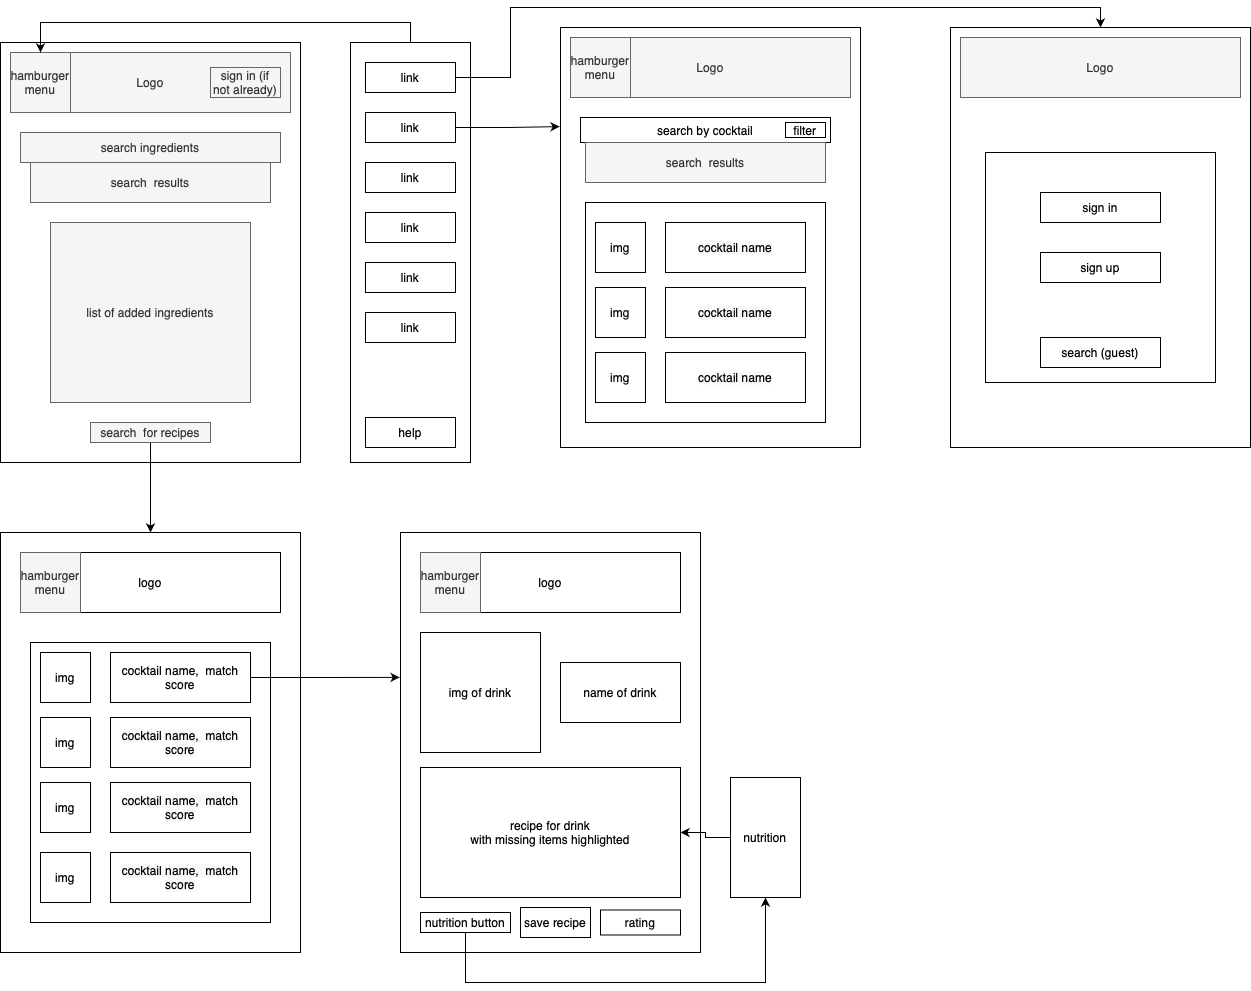

The diagram above was exported from draw.io. Its source (the exported page's mxGraphModel, read from the mxfile embedded in the PNG):
<mxGraphModel dx="946" dy="645" grid="1" gridSize="10" guides="1" tooltips="1" connect="1" arrows="1" fold="1" page="1" pageScale="1" pageWidth="850" pageHeight="1100" math="0" shadow="0">
  <root>
    <mxCell id="0" />
    <mxCell id="1" parent="0" />
    <mxCell id="TJ2f-dDG0wdX-p40522e-1" value="" style="whiteSpace=wrap;html=1;" vertex="1" parent="1">
      <mxGeometry x="30" y="50" width="300" height="420" as="geometry" />
    </mxCell>
    <mxCell id="TJ2f-dDG0wdX-p40522e-2" value="Logo" style="rounded=0;whiteSpace=wrap;html=1;fillColor=#f5f5f5;strokeColor=#666666;fontColor=#333333;" vertex="1" parent="1">
      <mxGeometry x="40" y="60" width="280" height="60" as="geometry" />
    </mxCell>
    <mxCell id="TJ2f-dDG0wdX-p40522e-3" value="search ingredients" style="whiteSpace=wrap;html=1;fillColor=#f5f5f5;strokeColor=#666666;fontColor=#333333;" vertex="1" parent="1">
      <mxGeometry x="50" y="140" width="260" height="30" as="geometry" />
    </mxCell>
    <mxCell id="TJ2f-dDG0wdX-p40522e-4" value="search &amp;nbsp;results" style="rounded=0;whiteSpace=wrap;html=1;fillColor=#f5f5f5;strokeColor=#666666;fontColor=#333333;" vertex="1" parent="1">
      <mxGeometry x="60" y="170" width="240" height="40" as="geometry" />
    </mxCell>
    <mxCell id="TJ2f-dDG0wdX-p40522e-6" value="list of added ingredients" style="rounded=0;whiteSpace=wrap;html=1;fillColor=#f5f5f5;strokeColor=#666666;fontColor=#333333;" vertex="1" parent="1">
      <mxGeometry x="80" y="230" width="200" height="180" as="geometry" />
    </mxCell>
    <mxCell id="TJ2f-dDG0wdX-p40522e-21" style="edgeStyle=orthogonalEdgeStyle;rounded=0;orthogonalLoop=1;jettySize=auto;html=1;" edge="1" parent="1" source="TJ2f-dDG0wdX-p40522e-7" target="TJ2f-dDG0wdX-p40522e-20">
      <mxGeometry relative="1" as="geometry" />
    </mxCell>
    <mxCell id="TJ2f-dDG0wdX-p40522e-7" value="search &amp;nbsp;for recipes" style="rounded=0;whiteSpace=wrap;html=1;fillColor=#f5f5f5;strokeColor=#666666;fontColor=#333333;" vertex="1" parent="1">
      <mxGeometry x="120" y="430" width="120" height="20" as="geometry" />
    </mxCell>
    <mxCell id="TJ2f-dDG0wdX-p40522e-8" value="hamburger&lt;br&gt;menu" style="whiteSpace=wrap;html=1;aspect=fixed;fillColor=#f5f5f5;strokeColor=#666666;fontColor=#333333;" vertex="1" parent="1">
      <mxGeometry x="40" y="60" width="60" height="60" as="geometry" />
    </mxCell>
    <mxCell id="TJ2f-dDG0wdX-p40522e-10" style="edgeStyle=orthogonalEdgeStyle;rounded=0;orthogonalLoop=1;jettySize=auto;html=1;entryX=0.5;entryY=0;entryDx=0;entryDy=0;exitX=0;exitY=0;exitDx=0;exitDy=0;" edge="1" parent="1" source="TJ2f-dDG0wdX-p40522e-9" target="TJ2f-dDG0wdX-p40522e-8">
      <mxGeometry relative="1" as="geometry">
        <Array as="points">
          <mxPoint x="440" y="50" />
          <mxPoint x="440" y="30" />
          <mxPoint x="70" y="30" />
        </Array>
      </mxGeometry>
    </mxCell>
    <mxCell id="TJ2f-dDG0wdX-p40522e-9" value="" style="rounded=0;whiteSpace=wrap;html=1;" vertex="1" parent="1">
      <mxGeometry x="380" y="50" width="120" height="420" as="geometry" />
    </mxCell>
    <mxCell id="QbkWhoNVeOnwkVLVJPI8-31" style="edgeStyle=orthogonalEdgeStyle;rounded=0;orthogonalLoop=1;jettySize=auto;html=1;entryX=0.5;entryY=0;entryDx=0;entryDy=0;" edge="1" parent="1" source="TJ2f-dDG0wdX-p40522e-12" target="QbkWhoNVeOnwkVLVJPI8-26">
      <mxGeometry relative="1" as="geometry">
        <Array as="points">
          <mxPoint x="540" y="85" />
          <mxPoint x="540" y="15" />
          <mxPoint x="1130" y="15" />
        </Array>
      </mxGeometry>
    </mxCell>
    <mxCell id="TJ2f-dDG0wdX-p40522e-12" value="link" style="rounded=0;whiteSpace=wrap;html=1;" vertex="1" parent="1">
      <mxGeometry x="395" y="70" width="90" height="30" as="geometry" />
    </mxCell>
    <mxCell id="QbkWhoNVeOnwkVLVJPI8-25" style="edgeStyle=orthogonalEdgeStyle;rounded=0;orthogonalLoop=1;jettySize=auto;html=1;entryX=-0.003;entryY=0.236;entryDx=0;entryDy=0;entryPerimeter=0;" edge="1" parent="1" source="TJ2f-dDG0wdX-p40522e-13" target="QbkWhoNVeOnwkVLVJPI8-4">
      <mxGeometry relative="1" as="geometry" />
    </mxCell>
    <mxCell id="TJ2f-dDG0wdX-p40522e-13" value="link" style="rounded=0;whiteSpace=wrap;html=1;" vertex="1" parent="1">
      <mxGeometry x="395" y="120" width="90" height="30" as="geometry" />
    </mxCell>
    <mxCell id="TJ2f-dDG0wdX-p40522e-14" value="link" style="rounded=0;whiteSpace=wrap;html=1;" vertex="1" parent="1">
      <mxGeometry x="395" y="170" width="90" height="30" as="geometry" />
    </mxCell>
    <mxCell id="TJ2f-dDG0wdX-p40522e-15" value="link" style="rounded=0;whiteSpace=wrap;html=1;" vertex="1" parent="1">
      <mxGeometry x="395" y="220" width="90" height="30" as="geometry" />
    </mxCell>
    <mxCell id="TJ2f-dDG0wdX-p40522e-16" value="link" style="rounded=0;whiteSpace=wrap;html=1;" vertex="1" parent="1">
      <mxGeometry x="395" y="270" width="90" height="30" as="geometry" />
    </mxCell>
    <mxCell id="TJ2f-dDG0wdX-p40522e-17" value="link" style="rounded=0;whiteSpace=wrap;html=1;" vertex="1" parent="1">
      <mxGeometry x="395" y="320" width="90" height="30" as="geometry" />
    </mxCell>
    <mxCell id="TJ2f-dDG0wdX-p40522e-18" value="help" style="rounded=0;whiteSpace=wrap;html=1;" vertex="1" parent="1">
      <mxGeometry x="395" y="425" width="90" height="30" as="geometry" />
    </mxCell>
    <mxCell id="TJ2f-dDG0wdX-p40522e-20" value="" style="whiteSpace=wrap;html=1;" vertex="1" parent="1">
      <mxGeometry x="30" y="540" width="300" height="420" as="geometry" />
    </mxCell>
    <mxCell id="TJ2f-dDG0wdX-p40522e-22" value="logo" style="rounded=0;whiteSpace=wrap;html=1;" vertex="1" parent="1">
      <mxGeometry x="50" y="560" width="260" height="60" as="geometry" />
    </mxCell>
    <mxCell id="TJ2f-dDG0wdX-p40522e-23" value="hamburger&lt;br&gt;menu" style="whiteSpace=wrap;html=1;aspect=fixed;fillColor=#f5f5f5;strokeColor=#666666;fontColor=#333333;" vertex="1" parent="1">
      <mxGeometry x="50" y="560" width="60" height="60" as="geometry" />
    </mxCell>
    <mxCell id="TJ2f-dDG0wdX-p40522e-24" value="" style="rounded=0;whiteSpace=wrap;html=1;" vertex="1" parent="1">
      <mxGeometry x="60" y="650" width="240" height="280" as="geometry" />
    </mxCell>
    <mxCell id="TJ2f-dDG0wdX-p40522e-25" value="img" style="rounded=0;whiteSpace=wrap;html=1;" vertex="1" parent="1">
      <mxGeometry x="70" y="660" width="50" height="50" as="geometry" />
    </mxCell>
    <mxCell id="TJ2f-dDG0wdX-p40522e-36" style="edgeStyle=orthogonalEdgeStyle;rounded=0;orthogonalLoop=1;jettySize=auto;html=1;entryX=-0.003;entryY=0.345;entryDx=0;entryDy=0;entryPerimeter=0;" edge="1" parent="1" source="TJ2f-dDG0wdX-p40522e-26" target="TJ2f-dDG0wdX-p40522e-33">
      <mxGeometry relative="1" as="geometry" />
    </mxCell>
    <mxCell id="TJ2f-dDG0wdX-p40522e-26" value="cocktail name, &amp;nbsp;match score" style="rounded=0;whiteSpace=wrap;html=1;" vertex="1" parent="1">
      <mxGeometry x="140" y="660" width="140" height="50" as="geometry" />
    </mxCell>
    <mxCell id="TJ2f-dDG0wdX-p40522e-27" value="img" style="rounded=0;whiteSpace=wrap;html=1;" vertex="1" parent="1">
      <mxGeometry x="70" y="725" width="50" height="50" as="geometry" />
    </mxCell>
    <mxCell id="TJ2f-dDG0wdX-p40522e-28" value="&lt;span style=&quot;color: rgb(0, 0, 0); font-family: helvetica; font-size: 12px; font-style: normal; font-weight: normal; letter-spacing: normal; text-align: center; text-indent: 0px; text-transform: none; word-spacing: 0px; background-color: rgb(248, 249, 250); text-decoration: none; display: inline; float: none;&quot;&gt;cocktail name, &amp;nbsp;match score&lt;/span&gt;" style="rounded=0;whiteSpace=wrap;html=1;" vertex="1" parent="1">
      <mxGeometry x="140" y="725" width="140" height="50" as="geometry" />
    </mxCell>
    <mxCell id="TJ2f-dDG0wdX-p40522e-29" value="img" style="rounded=0;whiteSpace=wrap;html=1;" vertex="1" parent="1">
      <mxGeometry x="70" y="790" width="50" height="50" as="geometry" />
    </mxCell>
    <mxCell id="TJ2f-dDG0wdX-p40522e-30" value="&lt;span style=&quot;color: rgb(0, 0, 0); font-family: helvetica; font-size: 12px; font-style: normal; font-weight: normal; letter-spacing: normal; text-align: center; text-indent: 0px; text-transform: none; word-spacing: 0px; background-color: rgb(248, 249, 250); text-decoration: none; display: inline; float: none;&quot;&gt;cocktail name, &amp;nbsp;match score&lt;/span&gt;" style="rounded=0;whiteSpace=wrap;html=1;" vertex="1" parent="1">
      <mxGeometry x="140" y="790" width="140" height="50" as="geometry" />
    </mxCell>
    <mxCell id="TJ2f-dDG0wdX-p40522e-31" value="img" style="rounded=0;whiteSpace=wrap;html=1;" vertex="1" parent="1">
      <mxGeometry x="70" y="860" width="50" height="50" as="geometry" />
    </mxCell>
    <mxCell id="TJ2f-dDG0wdX-p40522e-32" value="&lt;span style=&quot;color: rgb(0, 0, 0); font-family: helvetica; font-size: 12px; font-style: normal; font-weight: normal; letter-spacing: normal; text-align: center; text-indent: 0px; text-transform: none; word-spacing: 0px; background-color: rgb(248, 249, 250); text-decoration: none; display: inline; float: none;&quot;&gt;cocktail name, &amp;nbsp;match score&lt;/span&gt;" style="rounded=0;whiteSpace=wrap;html=1;" vertex="1" parent="1">
      <mxGeometry x="140" y="860" width="140" height="50" as="geometry" />
    </mxCell>
    <mxCell id="TJ2f-dDG0wdX-p40522e-33" value="" style="whiteSpace=wrap;html=1;" vertex="1" parent="1">
      <mxGeometry x="430" y="540" width="300" height="420" as="geometry" />
    </mxCell>
    <mxCell id="TJ2f-dDG0wdX-p40522e-34" value="logo" style="rounded=0;whiteSpace=wrap;html=1;" vertex="1" parent="1">
      <mxGeometry x="450" y="560" width="260" height="60" as="geometry" />
    </mxCell>
    <mxCell id="TJ2f-dDG0wdX-p40522e-35" value="hamburger&lt;br&gt;menu" style="whiteSpace=wrap;html=1;aspect=fixed;fillColor=#f5f5f5;strokeColor=#666666;fontColor=#333333;" vertex="1" parent="1">
      <mxGeometry x="450" y="560" width="60" height="60" as="geometry" />
    </mxCell>
    <mxCell id="TJ2f-dDG0wdX-p40522e-37" value="img of drink" style="rounded=0;whiteSpace=wrap;html=1;" vertex="1" parent="1">
      <mxGeometry x="450" y="640" width="120" height="120" as="geometry" />
    </mxCell>
    <mxCell id="TJ2f-dDG0wdX-p40522e-38" value="name of drink" style="rounded=0;whiteSpace=wrap;html=1;" vertex="1" parent="1">
      <mxGeometry x="590" y="670" width="120" height="60" as="geometry" />
    </mxCell>
    <mxCell id="TJ2f-dDG0wdX-p40522e-39" value="recipe for drink&lt;br&gt;with missing items highlighted" style="rounded=0;whiteSpace=wrap;html=1;" vertex="1" parent="1">
      <mxGeometry x="450" y="775" width="260" height="130" as="geometry" />
    </mxCell>
    <mxCell id="QbkWhoNVeOnwkVLVJPI8-36" style="edgeStyle=orthogonalEdgeStyle;rounded=0;orthogonalLoop=1;jettySize=auto;html=1;" edge="1" parent="1" source="TJ2f-dDG0wdX-p40522e-40" target="QbkWhoNVeOnwkVLVJPI8-37">
      <mxGeometry relative="1" as="geometry">
        <mxPoint x="495" y="990" as="targetPoint" />
        <Array as="points">
          <mxPoint x="495" y="990" />
          <mxPoint x="795" y="990" />
        </Array>
      </mxGeometry>
    </mxCell>
    <mxCell id="TJ2f-dDG0wdX-p40522e-40" value="nutrition button" style="rounded=0;whiteSpace=wrap;html=1;" vertex="1" parent="1">
      <mxGeometry x="450" y="920" width="90" height="20" as="geometry" />
    </mxCell>
    <mxCell id="QbkWhoNVeOnwkVLVJPI8-2" value="save recipe" style="rounded=0;whiteSpace=wrap;html=1;" vertex="1" parent="1">
      <mxGeometry x="550" y="915" width="70" height="30" as="geometry" />
    </mxCell>
    <mxCell id="QbkWhoNVeOnwkVLVJPI8-3" value="rating" style="rounded=0;whiteSpace=wrap;html=1;" vertex="1" parent="1">
      <mxGeometry x="630" y="917.5" width="80" height="25" as="geometry" />
    </mxCell>
    <mxCell id="QbkWhoNVeOnwkVLVJPI8-4" value="" style="whiteSpace=wrap;html=1;" vertex="1" parent="1">
      <mxGeometry x="590" y="35" width="300" height="420" as="geometry" />
    </mxCell>
    <mxCell id="QbkWhoNVeOnwkVLVJPI8-5" value="Logo" style="rounded=0;whiteSpace=wrap;html=1;fillColor=#f5f5f5;strokeColor=#666666;fontColor=#333333;" vertex="1" parent="1">
      <mxGeometry x="600" y="45" width="280" height="60" as="geometry" />
    </mxCell>
    <mxCell id="QbkWhoNVeOnwkVLVJPI8-6" value="hamburger&lt;br&gt;menu" style="whiteSpace=wrap;html=1;aspect=fixed;fillColor=#f5f5f5;strokeColor=#666666;fontColor=#333333;" vertex="1" parent="1">
      <mxGeometry x="600" y="45" width="60" height="60" as="geometry" />
    </mxCell>
    <mxCell id="QbkWhoNVeOnwkVLVJPI8-7" value="search by cocktail" style="rounded=0;whiteSpace=wrap;html=1;" vertex="1" parent="1">
      <mxGeometry x="610" y="125" width="250" height="25" as="geometry" />
    </mxCell>
    <mxCell id="QbkWhoNVeOnwkVLVJPI8-9" value="search &amp;nbsp;results" style="rounded=0;whiteSpace=wrap;html=1;fillColor=#f5f5f5;strokeColor=#666666;fontColor=#333333;" vertex="1" parent="1">
      <mxGeometry x="615" y="150" width="240" height="40" as="geometry" />
    </mxCell>
    <mxCell id="QbkWhoNVeOnwkVLVJPI8-10" value="filter" style="rounded=0;whiteSpace=wrap;html=1;" vertex="1" parent="1">
      <mxGeometry x="815" y="130" width="40" height="15" as="geometry" />
    </mxCell>
    <mxCell id="QbkWhoNVeOnwkVLVJPI8-12" value="" style="rounded=0;whiteSpace=wrap;html=1;" vertex="1" parent="1">
      <mxGeometry x="615" y="210" width="240" height="220" as="geometry" />
    </mxCell>
    <mxCell id="QbkWhoNVeOnwkVLVJPI8-15" value="img" style="rounded=0;whiteSpace=wrap;html=1;" vertex="1" parent="1">
      <mxGeometry x="625" y="230" width="50" height="50" as="geometry" />
    </mxCell>
    <mxCell id="QbkWhoNVeOnwkVLVJPI8-16" value="&lt;span style=&quot;color: rgb(0 , 0 , 0) ; font-family: &amp;#34;helvetica&amp;#34; ; font-size: 12px ; font-style: normal ; font-weight: normal ; letter-spacing: normal ; text-align: center ; text-indent: 0px ; text-transform: none ; word-spacing: 0px ; background-color: rgb(248 , 249 , 250) ; text-decoration: none ; display: inline ; float: none&quot;&gt;cocktail name&lt;/span&gt;" style="rounded=0;whiteSpace=wrap;html=1;" vertex="1" parent="1">
      <mxGeometry x="695" y="230" width="140" height="50" as="geometry" />
    </mxCell>
    <mxCell id="QbkWhoNVeOnwkVLVJPI8-21" value="img" style="rounded=0;whiteSpace=wrap;html=1;" vertex="1" parent="1">
      <mxGeometry x="625" y="295" width="50" height="50" as="geometry" />
    </mxCell>
    <mxCell id="QbkWhoNVeOnwkVLVJPI8-22" value="&lt;span style=&quot;color: rgb(0 , 0 , 0) ; font-family: &amp;#34;helvetica&amp;#34; ; font-size: 12px ; font-style: normal ; font-weight: normal ; letter-spacing: normal ; text-align: center ; text-indent: 0px ; text-transform: none ; word-spacing: 0px ; background-color: rgb(248 , 249 , 250) ; text-decoration: none ; display: inline ; float: none&quot;&gt;cocktail name&lt;/span&gt;" style="rounded=0;whiteSpace=wrap;html=1;" vertex="1" parent="1">
      <mxGeometry x="695" y="295" width="140" height="50" as="geometry" />
    </mxCell>
    <mxCell id="QbkWhoNVeOnwkVLVJPI8-23" value="img" style="rounded=0;whiteSpace=wrap;html=1;" vertex="1" parent="1">
      <mxGeometry x="625" y="360" width="50" height="50" as="geometry" />
    </mxCell>
    <mxCell id="QbkWhoNVeOnwkVLVJPI8-24" value="&lt;span style=&quot;color: rgb(0 , 0 , 0) ; font-family: &amp;#34;helvetica&amp;#34; ; font-size: 12px ; font-style: normal ; font-weight: normal ; letter-spacing: normal ; text-align: center ; text-indent: 0px ; text-transform: none ; word-spacing: 0px ; background-color: rgb(248 , 249 , 250) ; text-decoration: none ; display: inline ; float: none&quot;&gt;cocktail name&lt;/span&gt;" style="rounded=0;whiteSpace=wrap;html=1;" vertex="1" parent="1">
      <mxGeometry x="695" y="360" width="140" height="50" as="geometry" />
    </mxCell>
    <mxCell id="QbkWhoNVeOnwkVLVJPI8-26" value="" style="whiteSpace=wrap;html=1;" vertex="1" parent="1">
      <mxGeometry x="980" y="35" width="300" height="420" as="geometry" />
    </mxCell>
    <mxCell id="QbkWhoNVeOnwkVLVJPI8-27" value="Logo" style="rounded=0;whiteSpace=wrap;html=1;fillColor=#f5f5f5;strokeColor=#666666;fontColor=#333333;" vertex="1" parent="1">
      <mxGeometry x="990" y="45" width="280" height="60" as="geometry" />
    </mxCell>
    <mxCell id="QbkWhoNVeOnwkVLVJPI8-29" value="" style="whiteSpace=wrap;html=1;aspect=fixed;" vertex="1" parent="1">
      <mxGeometry x="1015" y="160" width="230" height="230" as="geometry" />
    </mxCell>
    <mxCell id="QbkWhoNVeOnwkVLVJPI8-30" value="sign in" style="rounded=0;whiteSpace=wrap;html=1;" vertex="1" parent="1">
      <mxGeometry x="1070" y="200" width="120" height="30" as="geometry" />
    </mxCell>
    <mxCell id="QbkWhoNVeOnwkVLVJPI8-32" value="sign up" style="rounded=0;whiteSpace=wrap;html=1;" vertex="1" parent="1">
      <mxGeometry x="1070" y="260" width="120" height="30" as="geometry" />
    </mxCell>
    <mxCell id="QbkWhoNVeOnwkVLVJPI8-33" value="search (guest)" style="rounded=0;whiteSpace=wrap;html=1;" vertex="1" parent="1">
      <mxGeometry x="1070" y="345" width="120" height="30" as="geometry" />
    </mxCell>
    <mxCell id="QbkWhoNVeOnwkVLVJPI8-34" value="sign in (if not already)" style="rounded=0;whiteSpace=wrap;html=1;fillColor=#f5f5f5;strokeColor=#666666;fontColor=#333333;" vertex="1" parent="1">
      <mxGeometry x="240" y="75" width="70" height="30" as="geometry" />
    </mxCell>
    <mxCell id="QbkWhoNVeOnwkVLVJPI8-39" style="edgeStyle=orthogonalEdgeStyle;rounded=0;orthogonalLoop=1;jettySize=auto;html=1;" edge="1" parent="1" source="QbkWhoNVeOnwkVLVJPI8-37" target="TJ2f-dDG0wdX-p40522e-39">
      <mxGeometry relative="1" as="geometry" />
    </mxCell>
    <mxCell id="QbkWhoNVeOnwkVLVJPI8-37" value="nutrition" style="rounded=0;whiteSpace=wrap;html=1;" vertex="1" parent="1">
      <mxGeometry x="760" y="785" width="70" height="120" as="geometry" />
    </mxCell>
  </root>
</mxGraphModel>